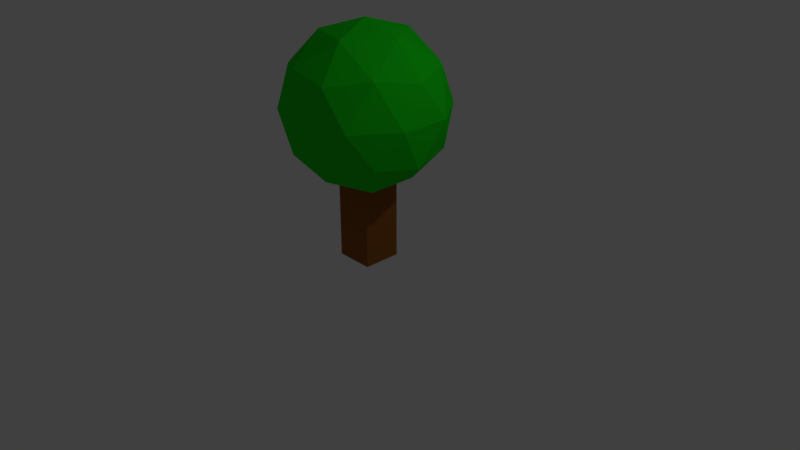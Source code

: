 # Source: Tree-Ball.blend  (saved by Blender 2.79.0; exported with 4.5.12 LTS)
import bpy
from mathutils import Matrix  # noqa: F401  (used for matrix-valued properties, if any)

bpy.ops.wm.read_factory_settings(use_empty=True)
scene = bpy.context.scene
scene.name = 'Scene'

# ---- collections
col_collection_1 = bpy.data.collections.new('Collection 1'); scene.collection.children.link(col_collection_1)

# ---- materials (node trees are filled in below, after node groups)
mat_leaves_ball = bpy.data.materials.new('Leaves-Ball')
mat_leaves_ball.alpha_threshold = 0.0
mat_leaves_ball.use_transparent_shadow = False
mat_leaves_ball.diffuse_color = (0.01, 0.7, 0.01, 1.0)
mat_leaves_ball.roughness = 0.5
mat_trunk_ball = bpy.data.materials.new('Trunk-Ball')
mat_trunk_ball.alpha_threshold = 0.0
mat_trunk_ball.use_transparent_shadow = False
mat_trunk_ball.diffuse_color = (0.3, 0.1, 0.02, 1.0)
mat_trunk_ball.roughness = 0.5
mat_trunk_ball.line_color = (0.0, 0.0, 0.0, 1.0)

# ---- material node trees

# ---- world
world_world = bpy.data.worlds.new('World'); scene.world = world_world
world_world.color = (0.05088, 0.05088, 0.05088)
world_world.use_sun_shadow = False
world_world.sun_shadow_jitter_overblur = 0.0
world_world.cycles.sampling_method = 'MANUAL'

# ---- cameras
cam_camera = bpy.data.cameras.new('Camera')
cam_camera.clip_end = 100.0
cam_camera.lens = 35.0
cam_camera.sensor_width = 32.0
cam_camera.sensor_height = 18.0
cam_camera.ortho_scale = 7.314
cam_camera.dof.focus_distance = 0.0
cam_camera.dof.aperture_fstop = 128.0

# ---- lights
light_lamp = bpy.data.lights.new('Lamp', 'POINT')
light_lamp.transmission_factor = 0.0
light_lamp.cutoff_distance = 30.0
light_lamp.energy = 100.0
light_lamp.shadow_buffer_clip_start = 1.001
light_lamp.shadow_soft_size = 0.1
light_lamp.shadow_maximum_resolution = 0.006
light_lamp.use_absolute_resolution = True

# ---- meshes
me_sphere = bpy.data.meshes.new('Sphere')
me_sphere.from_pydata([(0.0, 0.0, -1.05), (0.7598, -0.552, -0.4696), (-0.2902, -0.8932, -0.4696), (-0.9391, 0.0, -0.4696), (-0.2902, 0.8932, -0.4696), (0.7598, 0.552, -0.4696), (0.2902, -0.8932, 0.4696), (-0.7598, -0.552, 0.4696), (-0.7598, 0.552, 0.4696), (0.2902, 0.8932, 0.4696), (0.9391, 0.0, 0.4696), (0.0, 0.0, 1.05), (-0.1706, -0.525, -0.8932), (0.4466, -0.3245, -0.8932), (0.276, -0.8495, -0.552), (0.8932, 0.0, -0.552), (0.4466, 0.3245, -0.8932), (-0.552, 0.0, -0.8932), (-0.7226, -0.525, -0.552), (-0.1706, 0.525, -0.8932), (-0.7226, 0.525, -0.552), (0.276, 0.8495, -0.552), (0.9986, -0.3245, 0.0), (0.9986, 0.3245, 0.0), (0.0, -1.05, 0.0), (0.6172, -0.8495, 0.0), (-0.9986, -0.3245, 0.0), (-0.6172, -0.8495, 0.0), (-0.6172, 0.8495, 0.0), (-0.9986, 0.3245, 0.0), (0.6172, 0.8495, 0.0), (0.0, 1.05, 0.0), (0.7226, -0.525, 0.552), (-0.276, -0.8495, 0.552), (-0.8932, 0.0, 0.552), (-0.276, 0.8495, 0.552), (0.7226, 0.525, 0.552), (0.1706, -0.525, 0.8932), (0.552, 0.0, 0.8932), (-0.4466, -0.3245, 0.8932), (-0.4466, 0.3245, 0.8932), (0.1706, 0.525, 0.8932)], [], [(0, 13, 12), (1, 13, 15), (0, 12, 17), (0, 17, 19), (0, 19, 16), (1, 15, 22), (2, 14, 24), (3, 18, 26), (4, 20, 28), (5, 21, 30), (1, 22, 25), (2, 24, 27), (3, 26, 29), (4, 28, 31), (5, 30, 23), (6, 32, 37), (7, 33, 39), (8, 34, 40), (9, 35, 41), (10, 36, 38), (38, 41, 11), (38, 36, 41), (36, 9, 41), (41, 40, 11), (41, 35, 40), (35, 8, 40), (40, 39, 11), (40, 34, 39), (34, 7, 39), (39, 37, 11), (39, 33, 37), (33, 6, 37), (37, 38, 11), (37, 32, 38), (32, 10, 38), (23, 36, 10), (23, 30, 36), (30, 9, 36), (31, 35, 9), (31, 28, 35), (28, 8, 35), (29, 34, 8), (29, 26, 34), (26, 7, 34), (27, 33, 7), (27, 24, 33), (24, 6, 33), (25, 32, 6), (25, 22, 32), (22, 10, 32), (30, 31, 9), (30, 21, 31), (21, 4, 31), (28, 29, 8), (28, 20, 29), (20, 3, 29), (26, 27, 7), (26, 18, 27), (18, 2, 27), (24, 25, 6), (24, 14, 25), (14, 1, 25), (22, 23, 10), (22, 15, 23), (15, 5, 23), (16, 21, 5), (16, 19, 21), (19, 4, 21), (19, 20, 4), (19, 17, 20), (17, 3, 20), (17, 18, 3), (17, 12, 18), (12, 2, 18), (15, 16, 5), (15, 13, 16), (13, 0, 16), (12, 14, 2), (12, 13, 14), (13, 1, 14)])
me_sphere.materials.append(mat_leaves_ball)
me_sphere.use_remesh_preserve_volume = False
me_sphere.use_remesh_preserve_attributes = False
me_sphere.use_mirror_vertex_groups = False
me_sphere.update()
me_cube = bpy.data.meshes.new('Cube')
me_cube.from_pydata([(1.0, 1.0, -1.0), (1.0, -1.0, -1.0), (-1.0, -1.0, -1.0), (-1.0, 1.0, -1.0), (1.0, 1.0, 0.09606), (1.0, -1.0, 0.09606), (-1.0, -1.0, 0.09606), (-1.0, 1.0, 0.09606), (1.0, 1.0, -0.8241), (1.0, -1.0, -0.8241), (-1.0, -1.0, -0.8241), (-1.0, 1.0, -0.8241), (1.0, 1.0, 0.05546), (1.0, -1.0, 0.05546), (-1.0, -1.0, 0.05546), (-1.0, 1.0, 0.05546)], [], [(0, 1, 2, 3), (4, 7, 6, 5), (12, 4, 5, 13), (13, 5, 6, 14), (14, 6, 7, 15), (8, 0, 3, 11), (12, 8, 11, 15), (2, 10, 11, 3), (1, 9, 10, 2), (0, 8, 9, 1), (4, 12, 15, 7), (10, 14, 15, 11), (9, 13, 14, 10), (8, 12, 13, 9)])
me_cube.materials.append(mat_trunk_ball)
me_cube.use_remesh_preserve_volume = False
me_cube.use_remesh_preserve_attributes = False
me_cube.use_mirror_vertex_groups = False
me_cube.update()

# ---- objects
ob_leaves_ball = bpy.data.objects.new('Leaves-Ball', me_sphere)
ob_trunk_ball = bpy.data.objects.new('Trunk-Ball', me_cube)
ob_lamp = bpy.data.objects.new('Lamp', light_lamp)
ob_camera = bpy.data.objects.new('Camera', cam_camera)

# ---- transforms, parenting, visibility, modifiers, constraints
ob_leaves_ball.location = (0.0, 0.0, 2.0)
ob_leaves_ball.lineart.crease_threshold = 0.0
ob_trunk_ball.location = (0.0, 0.0, 1.0)
ob_trunk_ball.scale = (0.25, 0.25, 1.0)
ob_trunk_ball.lock_rotations_4d = False
ob_trunk_ball.empty_display_type = 'ARROWS'
ob_trunk_ball.lineart.crease_threshold = 0.0
ob_lamp.location = (4.076, 1.005, 5.904)
ob_lamp.rotation_euler = (0.6503, 0.05522, 1.866)
ob_lamp.lock_rotations_4d = False
ob_lamp.empty_display_type = 'ARROWS'
ob_lamp.color = (0.0, 0.0, 0.0, 0.0)
ob_lamp.lineart.crease_threshold = 0.0
ob_camera.location = (7.481, -6.508, 5.344)
ob_camera.rotation_euler = (1.109, 0.0, 0.8149)
ob_camera.lock_rotations_4d = False
ob_camera.empty_display_type = 'ARROWS'
ob_camera.color = (0.0, 0.0, 0.0, 0.0)
ob_camera.display_type = 'WIRE'
ob_camera.lineart.crease_threshold = 0.0

# ---- collection membership
col_collection_1.objects.link(ob_leaves_ball)
col_collection_1.objects.link(ob_trunk_ball)
col_collection_1.objects.link(ob_lamp)
col_collection_1.objects.link(ob_camera)

# ---- scene / render settings (as saved in the file)
scene.camera = ob_camera
scene.frame_start = 1; scene.frame_end = 250; scene.frame_set(1)
scene.render.engine = 'BLENDER_EEVEE_NEXT'
scene.render.resolution_percentage = 50
scene.render.dither_intensity = 0.0
scene.cycles.use_denoising = False
scene.cycles.samples = 128
scene.cycles.sampling_pattern = 'TABULATED_SOBOL'
scene.cycles.use_adaptive_sampling = False
scene.cycles.use_light_tree = False
scene.cycles.blur_glossy = 0.0
scene.cycles.sample_clamp_indirect = 0.0
scene.view_settings.view_transform = 'Standard'
bpy.context.view_layer.update()

